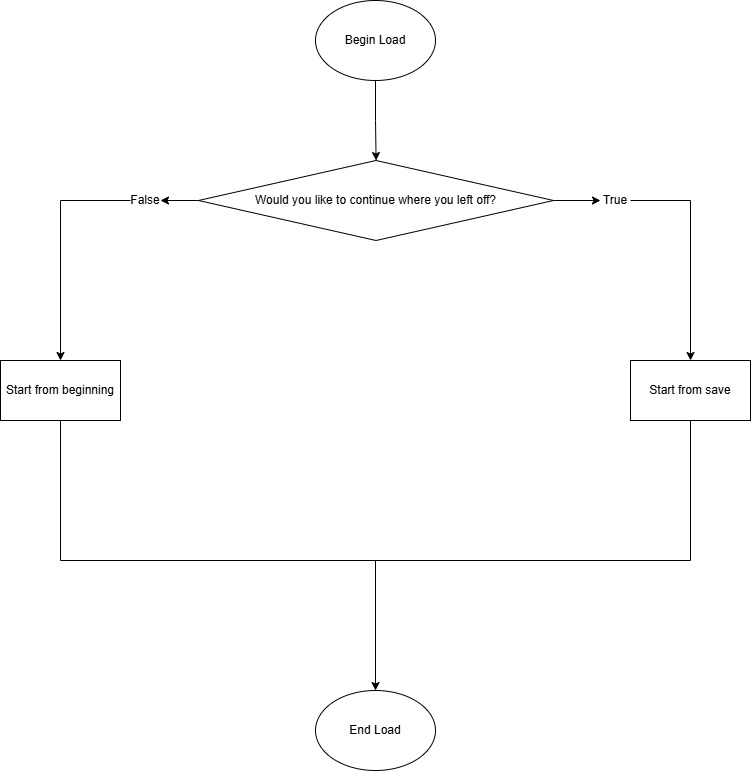

The diagram above was exported from draw.io. Its source (the exported page's mxGraphModel, read from the mxfile embedded in the PNG):
<mxGraphModel dx="2100" dy="1114" grid="1" gridSize="10" guides="1" tooltips="1" connect="1" arrows="1" fold="1" page="1" pageScale="1" pageWidth="850" pageHeight="1100" math="0" shadow="0">
  <root>
    <mxCell id="0" />
    <mxCell id="1" parent="0" />
    <mxCell id="ib96bNP0q6DAkqBZwKS2-3" value="" style="edgeStyle=orthogonalEdgeStyle;rounded=0;orthogonalLoop=1;jettySize=auto;html=1;" edge="1" parent="1" source="ib96bNP0q6DAkqBZwKS2-1" target="ib96bNP0q6DAkqBZwKS2-2">
      <mxGeometry relative="1" as="geometry" />
    </mxCell>
    <mxCell id="ib96bNP0q6DAkqBZwKS2-1" value="Begin Load" style="ellipse;whiteSpace=wrap;html=1;" vertex="1" parent="1">
      <mxGeometry x="365" y="40" width="120" height="80" as="geometry" />
    </mxCell>
    <mxCell id="ib96bNP0q6DAkqBZwKS2-5" value="" style="edgeStyle=orthogonalEdgeStyle;rounded=0;orthogonalLoop=1;jettySize=auto;html=1;" edge="1" parent="1" source="ib96bNP0q6DAkqBZwKS2-11" target="ib96bNP0q6DAkqBZwKS2-4">
      <mxGeometry relative="1" as="geometry">
        <Array as="points">
          <mxPoint x="740" y="240" />
        </Array>
      </mxGeometry>
    </mxCell>
    <mxCell id="ib96bNP0q6DAkqBZwKS2-7" value="" style="edgeStyle=orthogonalEdgeStyle;rounded=0;orthogonalLoop=1;jettySize=auto;html=1;" edge="1" parent="1" source="ib96bNP0q6DAkqBZwKS2-13" target="ib96bNP0q6DAkqBZwKS2-6">
      <mxGeometry relative="1" as="geometry" />
    </mxCell>
    <mxCell id="ib96bNP0q6DAkqBZwKS2-2" value="Would you like to continue where you left off?" style="rhombus;whiteSpace=wrap;html=1;" vertex="1" parent="1">
      <mxGeometry x="248" y="200" width="355" height="80" as="geometry" />
    </mxCell>
    <mxCell id="ib96bNP0q6DAkqBZwKS2-4" value="Start from save" style="whiteSpace=wrap;html=1;" vertex="1" parent="1">
      <mxGeometry x="680" y="400" width="120" height="60" as="geometry" />
    </mxCell>
    <mxCell id="ib96bNP0q6DAkqBZwKS2-6" value="Start from beginning" style="whiteSpace=wrap;html=1;" vertex="1" parent="1">
      <mxGeometry x="50" y="400" width="120" height="60" as="geometry" />
    </mxCell>
    <mxCell id="ib96bNP0q6DAkqBZwKS2-8" value="" style="endArrow=none;html=1;rounded=0;" edge="1" parent="1">
      <mxGeometry width="50" height="50" relative="1" as="geometry">
        <mxPoint x="110" y="600" as="sourcePoint" />
        <mxPoint x="110" y="460" as="targetPoint" />
      </mxGeometry>
    </mxCell>
    <mxCell id="ib96bNP0q6DAkqBZwKS2-9" value="" style="endArrow=none;html=1;rounded=0;" edge="1" parent="1">
      <mxGeometry width="50" height="50" relative="1" as="geometry">
        <mxPoint x="740" y="600" as="sourcePoint" />
        <mxPoint x="740" y="460" as="targetPoint" />
      </mxGeometry>
    </mxCell>
    <mxCell id="ib96bNP0q6DAkqBZwKS2-10" value="" style="endArrow=none;html=1;rounded=0;" edge="1" parent="1">
      <mxGeometry width="50" height="50" relative="1" as="geometry">
        <mxPoint x="110" y="600" as="sourcePoint" />
        <mxPoint x="740" y="600" as="targetPoint" />
      </mxGeometry>
    </mxCell>
    <mxCell id="ib96bNP0q6DAkqBZwKS2-12" value="" style="edgeStyle=orthogonalEdgeStyle;rounded=0;orthogonalLoop=1;jettySize=auto;html=1;" edge="1" parent="1" source="ib96bNP0q6DAkqBZwKS2-2" target="ib96bNP0q6DAkqBZwKS2-11">
      <mxGeometry relative="1" as="geometry">
        <mxPoint x="603" y="240" as="sourcePoint" />
        <mxPoint x="740" y="400" as="targetPoint" />
      </mxGeometry>
    </mxCell>
    <mxCell id="ib96bNP0q6DAkqBZwKS2-11" value="True" style="text;html=1;align=center;verticalAlign=middle;whiteSpace=wrap;rounded=0;" vertex="1" parent="1">
      <mxGeometry x="650" y="225" width="30" height="30" as="geometry" />
    </mxCell>
    <mxCell id="ib96bNP0q6DAkqBZwKS2-14" value="" style="edgeStyle=orthogonalEdgeStyle;rounded=0;orthogonalLoop=1;jettySize=auto;html=1;" edge="1" parent="1" source="ib96bNP0q6DAkqBZwKS2-2" target="ib96bNP0q6DAkqBZwKS2-13">
      <mxGeometry relative="1" as="geometry">
        <mxPoint x="248" y="240" as="sourcePoint" />
        <mxPoint x="110" y="400" as="targetPoint" />
      </mxGeometry>
    </mxCell>
    <mxCell id="ib96bNP0q6DAkqBZwKS2-13" value="False" style="text;html=1;align=center;verticalAlign=middle;whiteSpace=wrap;rounded=0;" vertex="1" parent="1">
      <mxGeometry x="180" y="225" width="30" height="30" as="geometry" />
    </mxCell>
    <mxCell id="ib96bNP0q6DAkqBZwKS2-15" value="" style="endArrow=none;html=1;rounded=0;startArrow=classic;startFill=1;exitX=0.5;exitY=0;exitDx=0;exitDy=0;" edge="1" parent="1" source="ib96bNP0q6DAkqBZwKS2-16">
      <mxGeometry width="50" height="50" relative="1" as="geometry">
        <mxPoint x="420" y="680" as="sourcePoint" />
        <mxPoint x="425" y="600" as="targetPoint" />
      </mxGeometry>
    </mxCell>
    <mxCell id="ib96bNP0q6DAkqBZwKS2-16" value="End Load" style="ellipse;whiteSpace=wrap;html=1;" vertex="1" parent="1">
      <mxGeometry x="365" y="730" width="120" height="80" as="geometry" />
    </mxCell>
  </root>
</mxGraphModel>